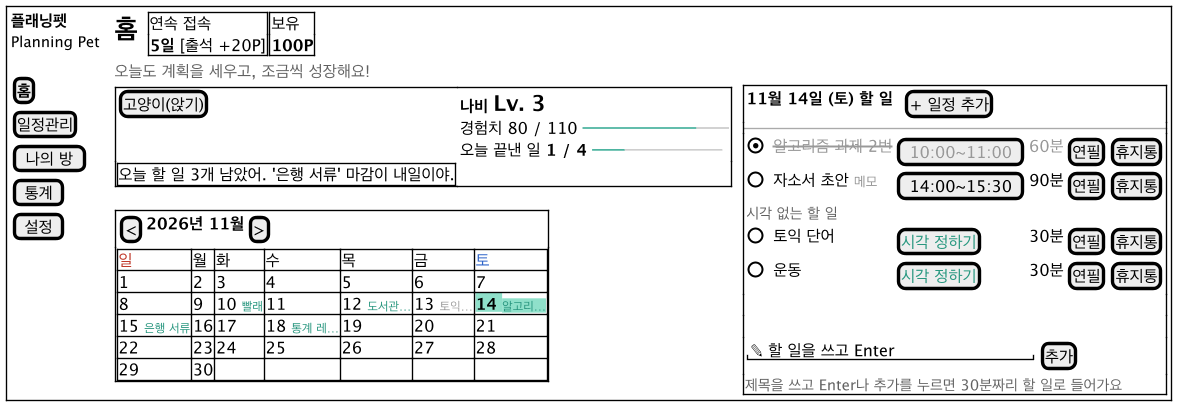

The diagram above was rendered by PlantUML. Its source (embedded in the PNG):
@startsalt ui-main
!include ui-common.iuml
{+
  {
    {
      <b>플래닝펫</b>
      <size:11>Planning Pet</size>
      .
      [<b>홈</b>]
      [일정관리]
      [ 나의 방 ]
      [ 통계 ]
      [ 설정 ]
    } | . |
    {
      { <size:20><b>홈</b></size> | . | {+ 연속 접속
<b>5일</b> [출석 +20P] } | {+ 보유
<b>100P</b> } }
      { <color:#666666>오늘도 계획을 세우고, 조금씩 성장해요!</color> }
      {
        {
          {+
            [고양이(앉기)] | { <b>나비</b> <size:16><b>Lv. 3</b></size>
경험치 80 / 110 <color:#4DB4A0>━━━━━━━</color><color:#CCCCCC>━━</color>
오늘 끝낸 일 <b>1 / 4</b> <color:#4DB4A0>━━</color><color:#CCCCCC>━━━━━━</color> }
            {+ 오늘 할 일 3개 남았어. '은행 서류' 마감이 내일이야. } | .
          }
          .
          {+
            { [<] | <b>2026년 11월</b> | [>] }
            {#
              <color:#C0392B>일 | 월 | 화 | 수 | 목 | 금 | <color:#2E64C8>토
              1  | 2  | 3  | 4  | 5  | 6  | 7
              8  | 9  | 10 <size:9><color:#28977F>빨래</color></size> | 11 | 12 <size:9><color:#28977F>도서관…</color></size> | 13 <size:9><color:#999999>토익…</color></size> | <back:#8FE0CA><b>14</b> <size:9><color:#28977F>알고리…</color></size></back>
              15 <size:9><color:#28977F>은행 서류</color></size> | 16 | 17 | 18 <size:9><color:#28977F>통계 레…</color></size> | 19 | 20 | 21
              22 | 23 | 24 | 25 | 26 | 27 | 28
              29 | 30 | .  | .  | .  | .  | .
            }
          }
        } | . |
        {+
          { <b>11월 14일 (토) 할 일</b> | . | [+ 일정 추가] }
          --
          {
            (X) <color:#999999><s>알고리즘 과제 2번</s></color> | [<color:#999999>10:00~11:00</color>] | <color:#999999>60분</color> | [연필] | [휴지통]
            ( ) 자소서 초안 <size:10><color:#999999>메모</color></size> | [14:00~15:30] | 90분 | [연필] | [휴지통]
            <size:11><color:#666666>시각 없는 할 일</color></size> | . | . | . | .
            ( ) 토익 단어 | [<color:#28977F>시각 정하기</color>] | 30분 | [연필] | [휴지통]
            ( ) 운동 | [<color:#28977F>시각 정하기</color>] | 30분 | [연필] | [휴지통]
          }
          .
          .
          { "✎ 할 일을 쓰고 Enter           " | [추가] }
          <size:11><color:#666666>제목을 쓰고 Enter나 추가를 누르면 30분짜리 할 일로 들어가요</color></size>
        }
      }
    }
  }
}
@endsalt